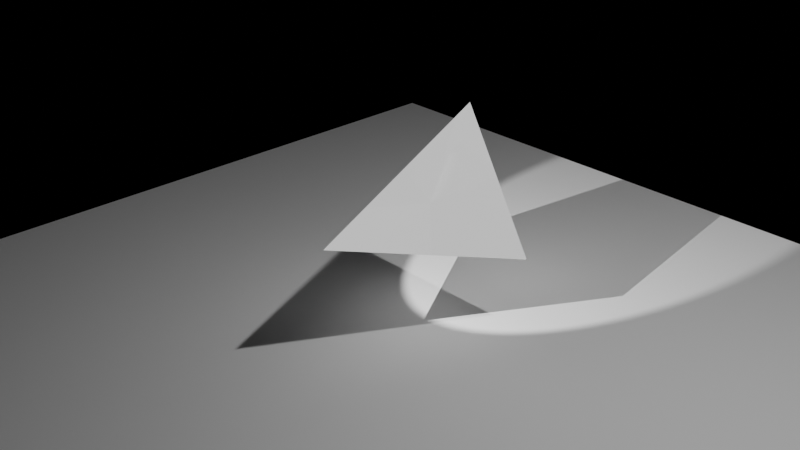 # Source: prism_project.blend  (saved by Blender 4.5.90; exported with 4.5.12 LTS)
import bpy
from mathutils import Matrix  # noqa: F401  (used for matrix-valued properties, if any)

bpy.ops.wm.read_factory_settings(use_empty=True)
scene = bpy.context.scene
scene.name = 'Scene'

# ---- collections
col_collection = bpy.data.collections.new('Collection'); scene.collection.children.link(col_collection)

# ---- materials (node trees are filled in below, after node groups)
mat_material_001 = bpy.data.materials.new('Material.001')

# ---- material node trees
mat_material_001.use_nodes = True; mat_material_001.node_tree.nodes.clear()
_N = mat_material_001.node_tree.nodes; _L = mat_material_001.node_tree.links
n0 = _N.new('ShaderNodeOutputMaterial'); n0.name = 'Material Output'; n0.location = (200, 100)
n1 = _N.new('ShaderNodeBsdfGlass'); n1.name = 'Glass BSDF'; n1.location = (-465, 310)
n1.inputs[2].default_value = 1.45
n2 = _N.new('ShaderNodeMixShader'); n2.name = 'Mix Shader'; n2.location = (-199, 255)
n3 = _N.new('ShaderNodeHueSaturation'); n3.name = 'Hue/Saturation/Value'; n3.location = (-465, 129)
n3.inputs[0].default_value = 1.05
n3.inputs[1].default_value = 1.5
n3.inputs[3].default_value = 0.4
_L.new(n3.outputs[0], n2.inputs[2])
_L.new(n1.outputs[0], n2.inputs[1])
_L.new(n2.outputs[0], n0.inputs[0])
n0.is_active_output = True

# ---- world
world_world = bpy.data.worlds.new('World'); scene.world = world_world
world_world.use_nodes = True; world_world.node_tree.nodes.clear()
_N = world_world.node_tree.nodes; _L = world_world.node_tree.links
n0 = _N.new('ShaderNodeOutputWorld'); n0.name = 'World Output'; n0.location = (200, 100)
n1 = _N.new('ShaderNodeBackground'); n1.name = 'Background'; n1.location = (-200, 100)
n1.inputs[0].default_value = (0.0, 0.0, 0.0, 1.0)
_L.new(n1.outputs[0], n0.inputs[0])
n0.is_active_output = True
world_world.color = (0.05088, 0.05088, 0.05088)
world_world.sun_shadow_jitter_overblur = 0.0

# ---- cameras
cam_camera = bpy.data.cameras.new('Camera')
cam_camera.clip_end = 100.0
cam_camera.ortho_scale = 7.314

# ---- lights
light_light = bpy.data.lights.new('Light', 'POINT')
light_light.energy = 1000.0
light_light.shadow_soft_size = 0.1
light_spot = bpy.data.lights.new('Spot', 'SPOT')
light_spot.energy = 2000.0
light_spot.spot_blend = 0.2
light_spot.spot_size = 0.5236

# ---- meshes
me_cone_001 = bpy.data.meshes.new('Cone.001')
me_cone_001.from_pydata([(0.0, 1.0, -1.0), (0.866, -0.5, -1.0), (-0.866, -0.5, -1.0), (0.0, 0.0, 1.0)], [], [(0, 3, 1), (0, 1, 2), (1, 3, 2), (2, 3, 0)])
_uv = me_cone_001.uv_layers.new(name='UVMap')
_uv.uv.foreach_set('vector', [0.25, 0.49, 0.25, 0.25, 0.4578, 0.13, 0.75, 0.49, 0.9578, 0.13, 0.5422, 0.13, 0.4578, 0.13, 0.25, 0.25, 0.04215, 0.13, 0.04215, 0.13, 0.25, 0.25, 0.25, 0.49])
me_cone_001.materials.append(mat_material_001)
me_cone_001.update()
me_plane = bpy.data.meshes.new('Plane')
me_plane.from_pydata([(-5.0, -5.0, 0.0), (5.0, -5.0, 0.0), (-5.0, 5.0, 0.0), (5.0, 5.0, 0.0)], [], [(0, 1, 3, 2)])
_uv = me_plane.uv_layers.new(name='UVMap')
_uv.uv.foreach_set('vector', [0.0, 0.0, 1.0, 0.0, 1.0, 1.0, 0.0, 1.0])
me_plane.update()

# ---- objects
ob_light = bpy.data.objects.new('Light', light_light)
ob_camera = bpy.data.objects.new('Camera', cam_camera)
ob_cone = bpy.data.objects.new('Cone', me_cone_001)
ob_spot = bpy.data.objects.new('Spot', light_spot)
ob_plane = bpy.data.objects.new('Plane', me_plane)

# ---- transforms, parenting, visibility, modifiers, constraints
ob_light.location = (4.076, 1.005, 5.904)
ob_light.rotation_euler = (0.6503, 0.05522, 1.866)
ob_light.lock_rotations_4d = False
ob_light.empty_display_type = 'ARROWS'
ob_light.color = (0.0, 0.0, 0.0, 0.0)
ob_light.lineart.crease_threshold = 0.0
ob_camera.location = (7.359, -6.926, 4.958)
ob_camera.rotation_euler = (1.109, 0.0, 0.8149)
ob_camera.lock_rotations_4d = False
ob_camera.empty_display_type = 'ARROWS'
ob_camera.color = (0.0, 0.0, 0.0, 0.0)
ob_camera.display_type = 'WIRE'
ob_camera.lineart.crease_threshold = 0.0
ob_cone.location = (0.0, 0.0, 0.0)
ob_cone.rotation_euler = (1.571, 0.0, 0.0)
ob_spot.location = (0.0, -3.0, 2.0)
ob_spot.rotation_euler = (1.047, 0.0, 0.0)
ob_plane.location = (0.0, 0.0, -1.357)

# ---- collection membership
col_collection.objects.link(ob_light)
col_collection.objects.link(ob_camera)
col_collection.objects.link(ob_cone)
col_collection.objects.link(ob_spot)
col_collection.objects.link(ob_plane)

# ---- scene / render settings (as saved in the file)
scene.camera = ob_camera
scene.frame_start = 1; scene.frame_end = 250; scene.frame_set(1)
scene.render.engine = 'CYCLES'
bpy.context.view_layer.update()
